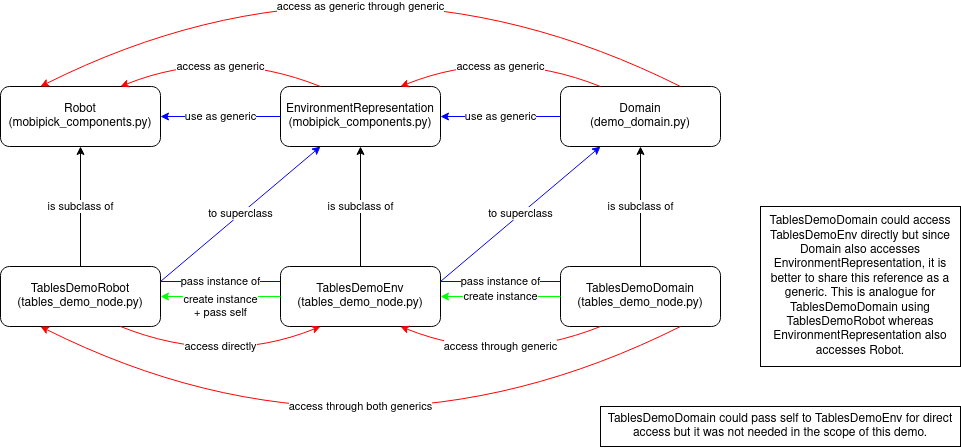

The diagram above was exported from draw.io. Its source (the exported page's mxGraphModel, read from the mxfile embedded in the PNG):
<mxGraphModel dx="1538" dy="773" grid="1" gridSize="10" guides="1" tooltips="1" connect="1" arrows="1" fold="1" page="1" pageScale="1" pageWidth="850" pageHeight="1100" math="0" shadow="0">
  <root>
    <mxCell id="0" />
    <mxCell id="1" parent="0" />
    <mxCell id="O825ggBb5NtPIPrZSUiD-1" value="&lt;div&gt;Robot&lt;/div&gt;&lt;div&gt;(mobipick_components.py)&lt;br&gt;&lt;/div&gt;" style="rounded=1;whiteSpace=wrap;html=1;" vertex="1" parent="1">
      <mxGeometry x="40" y="120" width="160" height="60" as="geometry" />
    </mxCell>
    <mxCell id="O825ggBb5NtPIPrZSUiD-2" value="&lt;div&gt;EnvironmentRepresentation&lt;/div&gt;&lt;div&gt;(mobipick_components.py)&lt;/div&gt;" style="rounded=1;whiteSpace=wrap;html=1;" vertex="1" parent="1">
      <mxGeometry x="320" y="120" width="160" height="60" as="geometry" />
    </mxCell>
    <mxCell id="O825ggBb5NtPIPrZSUiD-3" value="&lt;div&gt;Domain&lt;/div&gt;&lt;div&gt;(demo_domain.py)&lt;br&gt;&lt;/div&gt;" style="rounded=1;whiteSpace=wrap;html=1;" vertex="1" parent="1">
      <mxGeometry x="600" y="120" width="160" height="60" as="geometry" />
    </mxCell>
    <mxCell id="O825ggBb5NtPIPrZSUiD-4" value="&lt;div&gt;TablesDemoRobot&lt;/div&gt;&lt;div&gt;(tables_demo_node.py)&lt;/div&gt;" style="rounded=1;whiteSpace=wrap;html=1;" vertex="1" parent="1">
      <mxGeometry x="40" y="300" width="160" height="60" as="geometry" />
    </mxCell>
    <mxCell id="O825ggBb5NtPIPrZSUiD-5" value="&lt;div&gt;TablesDemoEnv&lt;/div&gt;&lt;div&gt;(tables_demo_node.py)&lt;/div&gt;" style="rounded=1;whiteSpace=wrap;html=1;" vertex="1" parent="1">
      <mxGeometry x="320" y="300" width="160" height="60" as="geometry" />
    </mxCell>
    <mxCell id="O825ggBb5NtPIPrZSUiD-6" value="&lt;div&gt;TablesDemoDomain&lt;/div&gt;&lt;div&gt;(tables_demo_node.py)&lt;br&gt;&lt;/div&gt;" style="rounded=1;whiteSpace=wrap;html=1;" vertex="1" parent="1">
      <mxGeometry x="600" y="300" width="160" height="60" as="geometry" />
    </mxCell>
    <mxCell id="O825ggBb5NtPIPrZSUiD-7" value="is subclass of" style="endArrow=classic;html=1;rounded=0;exitX=0.5;exitY=0;exitDx=0;exitDy=0;entryX=0.5;entryY=1;entryDx=0;entryDy=0;" edge="1" parent="1" source="O825ggBb5NtPIPrZSUiD-4" target="O825ggBb5NtPIPrZSUiD-1">
      <mxGeometry width="50" height="50" relative="1" as="geometry">
        <mxPoint x="440" y="390" as="sourcePoint" />
        <mxPoint x="490" y="340" as="targetPoint" />
      </mxGeometry>
    </mxCell>
    <mxCell id="O825ggBb5NtPIPrZSUiD-8" value="is subclass of" style="endArrow=classic;html=1;rounded=0;exitX=0.5;exitY=0;exitDx=0;exitDy=0;entryX=0.5;entryY=1;entryDx=0;entryDy=0;" edge="1" parent="1" source="O825ggBb5NtPIPrZSUiD-5" target="O825ggBb5NtPIPrZSUiD-2">
      <mxGeometry width="50" height="50" relative="1" as="geometry">
        <mxPoint x="130" y="290" as="sourcePoint" />
        <mxPoint x="130" y="190" as="targetPoint" />
      </mxGeometry>
    </mxCell>
    <mxCell id="O825ggBb5NtPIPrZSUiD-9" value="is subclass of" style="endArrow=classic;html=1;rounded=0;exitX=0.5;exitY=0;exitDx=0;exitDy=0;entryX=0.5;entryY=1;entryDx=0;entryDy=0;" edge="1" parent="1" source="O825ggBb5NtPIPrZSUiD-6" target="O825ggBb5NtPIPrZSUiD-3">
      <mxGeometry width="50" height="50" relative="1" as="geometry">
        <mxPoint x="140" y="300" as="sourcePoint" />
        <mxPoint x="760" y="190" as="targetPoint" />
      </mxGeometry>
    </mxCell>
    <mxCell id="O825ggBb5NtPIPrZSUiD-11" value="use as generic" style="endArrow=classic;html=1;rounded=0;exitX=0;exitY=0.5;exitDx=0;exitDy=0;entryX=1;entryY=0.5;entryDx=0;entryDy=0;strokeColor=#0000FF;" edge="1" parent="1" source="O825ggBb5NtPIPrZSUiD-2" target="O825ggBb5NtPIPrZSUiD-1">
      <mxGeometry width="50" height="50" relative="1" as="geometry">
        <mxPoint x="440" y="390" as="sourcePoint" />
        <mxPoint x="490" y="340" as="targetPoint" />
      </mxGeometry>
    </mxCell>
    <mxCell id="O825ggBb5NtPIPrZSUiD-12" value="use as generic" style="endArrow=classic;html=1;rounded=0;exitX=0;exitY=0.5;exitDx=0;exitDy=0;entryX=1;entryY=0.5;entryDx=0;entryDy=0;strokeColor=#0000FF;" edge="1" parent="1" source="O825ggBb5NtPIPrZSUiD-3" target="O825ggBb5NtPIPrZSUiD-2">
      <mxGeometry width="50" height="50" relative="1" as="geometry">
        <mxPoint x="370" y="160" as="sourcePoint" />
        <mxPoint x="210" y="160" as="targetPoint" />
      </mxGeometry>
    </mxCell>
    <mxCell id="O825ggBb5NtPIPrZSUiD-13" value="access as generic through generic" style="curved=1;endArrow=classic;html=1;rounded=0;exitX=0.75;exitY=0;exitDx=0;exitDy=0;entryX=0.25;entryY=0;entryDx=0;entryDy=0;strokeColor=#FF0000;" edge="1" parent="1" source="O825ggBb5NtPIPrZSUiD-3" target="O825ggBb5NtPIPrZSUiD-1">
      <mxGeometry x="0.1" y="72" width="50" height="50" relative="1" as="geometry">
        <mxPoint x="440" y="390" as="sourcePoint" />
        <mxPoint x="490" y="340" as="targetPoint" />
        <Array as="points">
          <mxPoint x="400" y="-40" />
        </Array>
        <mxPoint y="-1" as="offset" />
      </mxGeometry>
    </mxCell>
    <mxCell id="O825ggBb5NtPIPrZSUiD-14" value="access directly" style="curved=1;endArrow=classic;html=1;rounded=0;exitX=0.75;exitY=1;exitDx=0;exitDy=0;entryX=0.25;entryY=1;entryDx=0;entryDy=0;strokeColor=#FF0000;" edge="1" parent="1" source="O825ggBb5NtPIPrZSUiD-4" target="O825ggBb5NtPIPrZSUiD-5">
      <mxGeometry x="0.069" y="19" width="50" height="50" relative="1" as="geometry">
        <mxPoint x="730" y="70" as="sourcePoint" />
        <mxPoint x="170" y="70" as="targetPoint" />
        <Array as="points">
          <mxPoint x="260" y="400" />
        </Array>
        <mxPoint as="offset" />
      </mxGeometry>
    </mxCell>
    <mxCell id="O825ggBb5NtPIPrZSUiD-16" value="pass instance of" style="endArrow=none;html=1;rounded=0;exitX=0;exitY=0.25;exitDx=0;exitDy=0;entryX=1;entryY=0.25;entryDx=0;entryDy=0;strokeColor=#0000FF;" edge="1" parent="1" source="O825ggBb5NtPIPrZSUiD-5" target="O825ggBb5NtPIPrZSUiD-4">
      <mxGeometry width="50" height="50" relative="1" as="geometry">
        <mxPoint x="440" y="330" as="sourcePoint" />
        <mxPoint x="490" y="280" as="targetPoint" />
      </mxGeometry>
    </mxCell>
    <mxCell id="O825ggBb5NtPIPrZSUiD-17" value="to superclass" style="endArrow=classic;html=1;rounded=0;exitX=1;exitY=0.25;exitDx=0;exitDy=0;entryX=0.25;entryY=1;entryDx=0;entryDy=0;strokeColor=#0000FF;" edge="1" parent="1" source="O825ggBb5NtPIPrZSUiD-4" target="O825ggBb5NtPIPrZSUiD-2">
      <mxGeometry width="50" height="50" relative="1" as="geometry">
        <mxPoint x="440" y="390" as="sourcePoint" />
        <mxPoint x="490" y="340" as="targetPoint" />
      </mxGeometry>
    </mxCell>
    <mxCell id="O825ggBb5NtPIPrZSUiD-18" value="pass instance of" style="endArrow=none;html=1;rounded=0;exitX=0;exitY=0.25;exitDx=0;exitDy=0;entryX=1;entryY=0.25;entryDx=0;entryDy=0;strokeColor=#0000FF;" edge="1" parent="1" source="O825ggBb5NtPIPrZSUiD-6" target="O825ggBb5NtPIPrZSUiD-5">
      <mxGeometry width="50" height="50" relative="1" as="geometry">
        <mxPoint x="440" y="330" as="sourcePoint" />
        <mxPoint x="600" y="470" as="targetPoint" />
      </mxGeometry>
    </mxCell>
    <mxCell id="O825ggBb5NtPIPrZSUiD-19" value="to superclass" style="endArrow=classic;html=1;rounded=0;entryX=0.25;entryY=1;entryDx=0;entryDy=0;exitX=1;exitY=0.25;exitDx=0;exitDy=0;strokeColor=#0000FF;" edge="1" parent="1" source="O825ggBb5NtPIPrZSUiD-5" target="O825ggBb5NtPIPrZSUiD-3">
      <mxGeometry width="50" height="50" relative="1" as="geometry">
        <mxPoint x="440" y="390" as="sourcePoint" />
        <mxPoint x="490" y="340" as="targetPoint" />
      </mxGeometry>
    </mxCell>
    <mxCell id="O825ggBb5NtPIPrZSUiD-22" value="access through generic" style="curved=1;endArrow=classic;html=1;rounded=0;exitX=0.25;exitY=1;exitDx=0;exitDy=0;entryX=0.75;entryY=1;entryDx=0;entryDy=0;strokeColor=#FF0000;" edge="1" parent="1" source="O825ggBb5NtPIPrZSUiD-6" target="O825ggBb5NtPIPrZSUiD-5">
      <mxGeometry x="0.069" y="-19" width="50" height="50" relative="1" as="geometry">
        <mxPoint x="170" y="370" as="sourcePoint" />
        <mxPoint x="410" y="370" as="targetPoint" />
        <Array as="points">
          <mxPoint x="540" y="400" />
        </Array>
        <mxPoint as="offset" />
      </mxGeometry>
    </mxCell>
    <mxCell id="O825ggBb5NtPIPrZSUiD-23" value="access through both generics" style="curved=1;endArrow=classic;html=1;rounded=0;exitX=0.75;exitY=1;exitDx=0;exitDy=0;entryX=0.25;entryY=1;entryDx=0;entryDy=0;strokeColor=#FF0000;" edge="1" parent="1" source="O825ggBb5NtPIPrZSUiD-6" target="O825ggBb5NtPIPrZSUiD-4">
      <mxGeometry x="0.1" y="-72" width="50" height="50" relative="1" as="geometry">
        <mxPoint x="730" y="330" as="sourcePoint" />
        <mxPoint x="490" y="330" as="targetPoint" />
        <Array as="points">
          <mxPoint x="400" y="520" />
        </Array>
        <mxPoint y="1" as="offset" />
      </mxGeometry>
    </mxCell>
    <mxCell id="O825ggBb5NtPIPrZSUiD-24" value="&lt;div&gt;create instance&lt;/div&gt;&lt;div&gt;+ pass self&lt;br&gt;&lt;/div&gt;" style="endArrow=classic;html=1;rounded=0;exitX=0;exitY=0.5;exitDx=0;exitDy=0;entryX=1;entryY=0.5;entryDx=0;entryDy=0;strokeColor=#00FF00;" edge="1" parent="1" source="O825ggBb5NtPIPrZSUiD-5" target="O825ggBb5NtPIPrZSUiD-4">
      <mxGeometry y="10" width="50" height="50" relative="1" as="geometry">
        <mxPoint x="440" y="330" as="sourcePoint" />
        <mxPoint x="490" y="280" as="targetPoint" />
        <mxPoint as="offset" />
      </mxGeometry>
    </mxCell>
    <mxCell id="O825ggBb5NtPIPrZSUiD-25" value="&lt;div&gt;create instance&lt;/div&gt;" style="endArrow=classic;html=1;rounded=0;exitX=0;exitY=0.5;exitDx=0;exitDy=0;strokeColor=#00FF00;entryX=1;entryY=0.5;entryDx=0;entryDy=0;" edge="1" parent="1" source="O825ggBb5NtPIPrZSUiD-6" target="O825ggBb5NtPIPrZSUiD-5">
      <mxGeometry width="50" height="50" relative="1" as="geometry">
        <mxPoint x="370" y="340" as="sourcePoint" />
        <mxPoint x="520" y="330" as="targetPoint" />
        <mxPoint as="offset" />
      </mxGeometry>
    </mxCell>
    <mxCell id="O825ggBb5NtPIPrZSUiD-26" value="access as generic" style="curved=1;endArrow=classic;html=1;rounded=0;exitX=0.25;exitY=0;exitDx=0;exitDy=0;entryX=0.75;entryY=0;entryDx=0;entryDy=0;strokeColor=#FF0000;" edge="1" parent="1" source="O825ggBb5NtPIPrZSUiD-3" target="O825ggBb5NtPIPrZSUiD-2">
      <mxGeometry x="0.069" y="19" width="50" height="50" relative="1" as="geometry">
        <mxPoint x="650" y="430" as="sourcePoint" />
        <mxPoint x="450" y="430" as="targetPoint" />
        <Array as="points">
          <mxPoint x="540" y="80" />
        </Array>
        <mxPoint as="offset" />
      </mxGeometry>
    </mxCell>
    <mxCell id="O825ggBb5NtPIPrZSUiD-27" value="access as generic" style="curved=1;endArrow=classic;html=1;rounded=0;exitX=0.25;exitY=0;exitDx=0;exitDy=0;entryX=0.75;entryY=0;entryDx=0;entryDy=0;strokeColor=#FF0000;" edge="1" parent="1" source="O825ggBb5NtPIPrZSUiD-2" target="O825ggBb5NtPIPrZSUiD-1">
      <mxGeometry x="0.069" y="19" width="50" height="50" relative="1" as="geometry">
        <mxPoint x="650" y="130" as="sourcePoint" />
        <mxPoint x="450" y="130" as="targetPoint" />
        <Array as="points">
          <mxPoint x="260" y="80" />
        </Array>
        <mxPoint as="offset" />
      </mxGeometry>
    </mxCell>
    <mxCell id="O825ggBb5NtPIPrZSUiD-28" value="TablesDemoDomain could access TablesDemoEnv directly but since Domain also accesses EnvironmentRepresentation, it is better to share this reference as a generic. This is analogue for TablesDemoDomain using TablesDemoRobot whereas EnvironmentRepresentation also accesses Robot." style="rounded=0;whiteSpace=wrap;html=1;" vertex="1" parent="1">
      <mxGeometry x="800" y="240" width="200" height="160" as="geometry" />
    </mxCell>
    <mxCell id="O825ggBb5NtPIPrZSUiD-29" value="&lt;div&gt;TablesDemoDomain could pass self to TablesDemoEnv for direct access but it was not needed in the scope of this demo.&lt;/div&gt;" style="rounded=0;whiteSpace=wrap;html=1;" vertex="1" parent="1">
      <mxGeometry x="640" y="440" width="360" height="40" as="geometry" />
    </mxCell>
  </root>
</mxGraphModel>